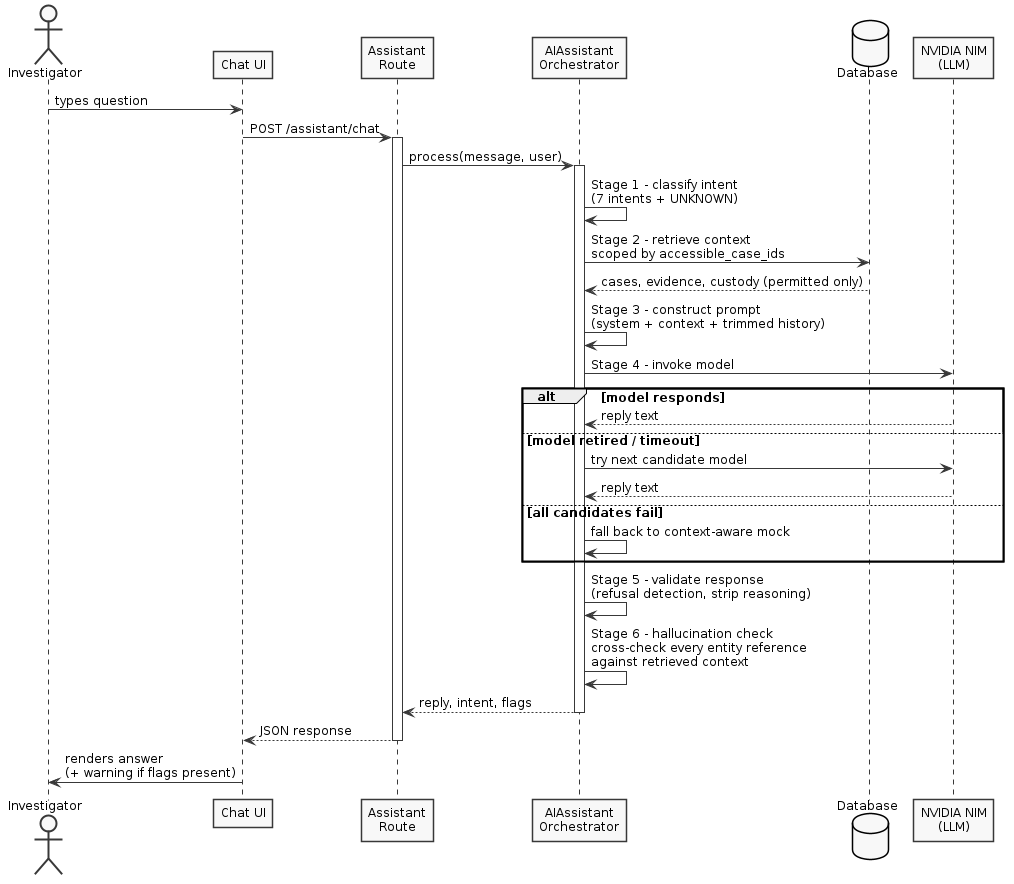

The diagram above was rendered by PlantUML. Its source (embedded in the PNG):
@startuml
skinparam monochrome true
skinparam shadowing false
skinparam defaultFontName Arial
skinparam defaultFontSize 12
skinparam backgroundColor white

actor Investigator
participant "Chat UI" as UI
participant "Assistant\nRoute" as R
participant "AIAssistant\nOrchestrator" as A
database "Database" as DB
participant "NVIDIA NIM\n(LLM)" as LLM

Investigator -> UI : types question
UI -> R : POST /assistant/chat
activate R
R -> A : process(message, user)
activate A

A -> A : Stage 1 - classify intent\n(7 intents + UNKNOWN)

A -> DB : Stage 2 - retrieve context\nscoped by accessible_case_ids
DB --> A : cases, evidence, custody (permitted only)

A -> A : Stage 3 - construct prompt\n(system + context + trimmed history)

A -> LLM : Stage 4 - invoke model
alt model responds
  LLM --> A : reply text
else model retired / timeout
  A -> LLM : try next candidate model
  LLM --> A : reply text
else all candidates fail
  A -> A : fall back to context-aware mock
end

A -> A : Stage 5 - validate response\n(refusal detection, strip reasoning)

A -> A : Stage 6 - hallucination check\ncross-check every entity reference\nagainst retrieved context

A --> R : reply, intent, flags
deactivate A
R --> UI : JSON response
deactivate R
UI -> Investigator : renders answer\n(+ warning if flags present)
@enduml